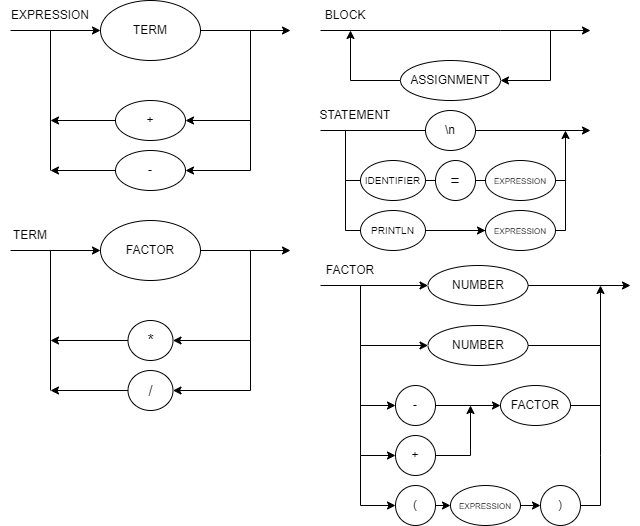

The diagram above was exported from draw.io. Its source (the exported page's mxGraphModel, read from the mxfile embedded in the PNG):
<mxGraphModel dx="1035" dy="569" grid="0" gridSize="10" guides="1" tooltips="1" connect="1" arrows="1" fold="1" page="1" pageScale="1" pageWidth="1920" pageHeight="1200" math="0" shadow="0">
  <root>
    <mxCell id="0" />
    <mxCell id="1" parent="0" />
    <mxCell id="XTbIJx5sYljhfCUMUy7I-1" value="TERM" style="ellipse;whiteSpace=wrap;html=1;" parent="1" vertex="1">
      <mxGeometry x="610" y="250" width="100" height="60" as="geometry" />
    </mxCell>
    <mxCell id="XTbIJx5sYljhfCUMUy7I-2" value="" style="endArrow=classic;html=1;rounded=0;exitX=1;exitY=0.5;exitDx=0;exitDy=0;" parent="1" source="XTbIJx5sYljhfCUMUy7I-1" edge="1">
      <mxGeometry width="50" height="50" relative="1" as="geometry">
        <mxPoint x="650" y="430" as="sourcePoint" />
        <mxPoint x="800" y="280" as="targetPoint" />
      </mxGeometry>
    </mxCell>
    <mxCell id="XTbIJx5sYljhfCUMUy7I-4" value="" style="endArrow=classic;html=1;rounded=0;entryX=1;entryY=0.5;entryDx=0;entryDy=0;" parent="1" target="XTbIJx5sYljhfCUMUy7I-5" edge="1">
      <mxGeometry width="50" height="50" relative="1" as="geometry">
        <mxPoint x="760" y="370" as="sourcePoint" />
        <mxPoint x="720" y="390" as="targetPoint" />
      </mxGeometry>
    </mxCell>
    <mxCell id="XTbIJx5sYljhfCUMUy7I-5" value="+" style="ellipse;whiteSpace=wrap;html=1;" parent="1" vertex="1">
      <mxGeometry x="625" y="350" width="70" height="40" as="geometry" />
    </mxCell>
    <mxCell id="XTbIJx5sYljhfCUMUy7I-6" value="" style="endArrow=none;html=1;rounded=0;" parent="1" edge="1">
      <mxGeometry width="50" height="50" relative="1" as="geometry">
        <mxPoint x="760" y="420" as="sourcePoint" />
        <mxPoint x="760" y="280" as="targetPoint" />
      </mxGeometry>
    </mxCell>
    <mxCell id="XTbIJx5sYljhfCUMUy7I-8" value="-" style="ellipse;whiteSpace=wrap;html=1;" parent="1" vertex="1">
      <mxGeometry x="625" y="400" width="70" height="40" as="geometry" />
    </mxCell>
    <mxCell id="XTbIJx5sYljhfCUMUy7I-9" value="" style="endArrow=classic;html=1;rounded=0;entryX=1;entryY=0.5;entryDx=0;entryDy=0;" parent="1" target="XTbIJx5sYljhfCUMUy7I-8" edge="1">
      <mxGeometry width="50" height="50" relative="1" as="geometry">
        <mxPoint x="760" y="420" as="sourcePoint" />
        <mxPoint x="705" y="380" as="targetPoint" />
      </mxGeometry>
    </mxCell>
    <mxCell id="XTbIJx5sYljhfCUMUy7I-11" value="" style="endArrow=classic;html=1;rounded=0;entryX=0;entryY=0.5;entryDx=0;entryDy=0;" parent="1" target="XTbIJx5sYljhfCUMUy7I-1" edge="1">
      <mxGeometry width="50" height="50" relative="1" as="geometry">
        <mxPoint x="520" y="280" as="sourcePoint" />
        <mxPoint x="705" y="380" as="targetPoint" />
      </mxGeometry>
    </mxCell>
    <mxCell id="XTbIJx5sYljhfCUMUy7I-12" value="" style="endArrow=classic;html=1;rounded=0;exitX=0;exitY=0.5;exitDx=0;exitDy=0;" parent="1" source="XTbIJx5sYljhfCUMUy7I-5" edge="1">
      <mxGeometry width="50" height="50" relative="1" as="geometry">
        <mxPoint x="770" y="380" as="sourcePoint" />
        <mxPoint x="560" y="370" as="targetPoint" />
      </mxGeometry>
    </mxCell>
    <mxCell id="XTbIJx5sYljhfCUMUy7I-13" value="" style="endArrow=classic;html=1;rounded=0;exitX=0;exitY=0.5;exitDx=0;exitDy=0;" parent="1" source="XTbIJx5sYljhfCUMUy7I-8" edge="1">
      <mxGeometry width="50" height="50" relative="1" as="geometry">
        <mxPoint x="780" y="390" as="sourcePoint" />
        <mxPoint x="560" y="420" as="targetPoint" />
      </mxGeometry>
    </mxCell>
    <mxCell id="XTbIJx5sYljhfCUMUy7I-14" value="" style="endArrow=none;html=1;rounded=0;" parent="1" edge="1">
      <mxGeometry width="50" height="50" relative="1" as="geometry">
        <mxPoint x="560" y="420" as="sourcePoint" />
        <mxPoint x="560" y="280" as="targetPoint" />
      </mxGeometry>
    </mxCell>
    <mxCell id="1QZysqzE4XrtoqmS_YF5-12" value="FACTOR" style="ellipse;whiteSpace=wrap;html=1;" parent="1" vertex="1">
      <mxGeometry x="610" y="470" width="100" height="60" as="geometry" />
    </mxCell>
    <mxCell id="1QZysqzE4XrtoqmS_YF5-13" value="" style="endArrow=classic;html=1;rounded=0;exitX=1;exitY=0.5;exitDx=0;exitDy=0;" parent="1" source="1QZysqzE4XrtoqmS_YF5-12" edge="1">
      <mxGeometry width="50" height="50" relative="1" as="geometry">
        <mxPoint x="650" y="650" as="sourcePoint" />
        <mxPoint x="800" y="500" as="targetPoint" />
      </mxGeometry>
    </mxCell>
    <mxCell id="1QZysqzE4XrtoqmS_YF5-14" value="" style="endArrow=classic;html=1;rounded=0;entryX=1;entryY=0.5;entryDx=0;entryDy=0;" parent="1" target="1QZysqzE4XrtoqmS_YF5-15" edge="1">
      <mxGeometry width="50" height="50" relative="1" as="geometry">
        <mxPoint x="760" y="590" as="sourcePoint" />
        <mxPoint x="720" y="610" as="targetPoint" />
      </mxGeometry>
    </mxCell>
    <mxCell id="1QZysqzE4XrtoqmS_YF5-15" value="&lt;font style=&quot;font-size: 16px;&quot;&gt;*&lt;/font&gt;" style="ellipse;whiteSpace=wrap;html=1;" parent="1" vertex="1">
      <mxGeometry x="637.5" y="570" width="45" height="40" as="geometry" />
    </mxCell>
    <mxCell id="1QZysqzE4XrtoqmS_YF5-16" value="" style="endArrow=none;html=1;rounded=0;" parent="1" edge="1">
      <mxGeometry width="50" height="50" relative="1" as="geometry">
        <mxPoint x="760" y="640" as="sourcePoint" />
        <mxPoint x="760" y="500" as="targetPoint" />
      </mxGeometry>
    </mxCell>
    <mxCell id="1QZysqzE4XrtoqmS_YF5-17" value="&lt;font style=&quot;font-size: 15px;&quot;&gt;/&lt;/font&gt;" style="ellipse;whiteSpace=wrap;html=1;" parent="1" vertex="1">
      <mxGeometry x="637.5" y="620" width="45" height="40" as="geometry" />
    </mxCell>
    <mxCell id="1QZysqzE4XrtoqmS_YF5-18" value="" style="endArrow=classic;html=1;rounded=0;entryX=1;entryY=0.5;entryDx=0;entryDy=0;" parent="1" target="1QZysqzE4XrtoqmS_YF5-17" edge="1">
      <mxGeometry width="50" height="50" relative="1" as="geometry">
        <mxPoint x="760" y="640" as="sourcePoint" />
        <mxPoint x="705" y="600" as="targetPoint" />
      </mxGeometry>
    </mxCell>
    <mxCell id="1QZysqzE4XrtoqmS_YF5-19" value="" style="endArrow=classic;html=1;rounded=0;entryX=0;entryY=0.5;entryDx=0;entryDy=0;" parent="1" target="1QZysqzE4XrtoqmS_YF5-12" edge="1">
      <mxGeometry width="50" height="50" relative="1" as="geometry">
        <mxPoint x="520" y="500" as="sourcePoint" />
        <mxPoint x="705" y="600" as="targetPoint" />
      </mxGeometry>
    </mxCell>
    <mxCell id="1QZysqzE4XrtoqmS_YF5-20" value="" style="endArrow=classic;html=1;rounded=0;exitX=0;exitY=0.5;exitDx=0;exitDy=0;" parent="1" source="1QZysqzE4XrtoqmS_YF5-15" edge="1">
      <mxGeometry width="50" height="50" relative="1" as="geometry">
        <mxPoint x="770" y="600" as="sourcePoint" />
        <mxPoint x="560" y="590" as="targetPoint" />
      </mxGeometry>
    </mxCell>
    <mxCell id="1QZysqzE4XrtoqmS_YF5-21" value="" style="endArrow=classic;html=1;rounded=0;exitX=0;exitY=0.5;exitDx=0;exitDy=0;" parent="1" source="1QZysqzE4XrtoqmS_YF5-17" edge="1">
      <mxGeometry width="50" height="50" relative="1" as="geometry">
        <mxPoint x="780" y="610" as="sourcePoint" />
        <mxPoint x="560" y="640" as="targetPoint" />
      </mxGeometry>
    </mxCell>
    <mxCell id="1QZysqzE4XrtoqmS_YF5-22" value="" style="endArrow=none;html=1;rounded=0;" parent="1" edge="1">
      <mxGeometry width="50" height="50" relative="1" as="geometry">
        <mxPoint x="560" y="640" as="sourcePoint" />
        <mxPoint x="560" y="500" as="targetPoint" />
      </mxGeometry>
    </mxCell>
    <mxCell id="1QZysqzE4XrtoqmS_YF5-23" value="EXPRESSION" style="text;html=1;strokeColor=none;fillColor=none;align=center;verticalAlign=middle;whiteSpace=wrap;rounded=0;" parent="1" vertex="1">
      <mxGeometry x="530" y="250" width="60" height="30" as="geometry" />
    </mxCell>
    <mxCell id="1QZysqzE4XrtoqmS_YF5-24" value="TERM" style="text;html=1;strokeColor=none;fillColor=none;align=center;verticalAlign=middle;whiteSpace=wrap;rounded=0;" parent="1" vertex="1">
      <mxGeometry x="510" y="470" width="60" height="30" as="geometry" />
    </mxCell>
    <mxCell id="tpdDBMxNlKER55VUKP44-1" value="NUMBER" style="ellipse;whiteSpace=wrap;html=1;" parent="1" vertex="1">
      <mxGeometry x="937.5" y="515" width="100" height="40" as="geometry" />
    </mxCell>
    <mxCell id="tpdDBMxNlKER55VUKP44-2" value="" style="endArrow=classic;html=1;rounded=0;exitX=1;exitY=0.5;exitDx=0;exitDy=0;" parent="1" source="tpdDBMxNlKER55VUKP44-1" edge="1">
      <mxGeometry width="50" height="50" relative="1" as="geometry">
        <mxPoint x="1050" y="535" as="sourcePoint" />
        <mxPoint x="1140" y="535" as="targetPoint" />
      </mxGeometry>
    </mxCell>
    <mxCell id="tpdDBMxNlKER55VUKP44-8" value="" style="endArrow=classic;html=1;rounded=0;entryX=0;entryY=0.5;entryDx=0;entryDy=0;" parent="1" target="tpdDBMxNlKER55VUKP44-1" edge="1">
      <mxGeometry width="50" height="50" relative="1" as="geometry">
        <mxPoint x="830" y="535" as="sourcePoint" />
        <mxPoint x="1015" y="635" as="targetPoint" />
      </mxGeometry>
    </mxCell>
    <mxCell id="tpdDBMxNlKER55VUKP44-11" value="" style="endArrow=none;html=1;rounded=0;" parent="1" edge="1">
      <mxGeometry width="50" height="50" relative="1" as="geometry">
        <mxPoint x="870" y="705" as="sourcePoint" />
        <mxPoint x="870" y="535" as="targetPoint" />
      </mxGeometry>
    </mxCell>
    <mxCell id="tpdDBMxNlKER55VUKP44-12" value="FACTOR" style="text;html=1;strokeColor=none;fillColor=none;align=center;verticalAlign=middle;whiteSpace=wrap;rounded=0;" parent="1" vertex="1">
      <mxGeometry x="830" y="505" width="60" height="30" as="geometry" />
    </mxCell>
    <mxCell id="tpdDBMxNlKER55VUKP44-13" value="-" style="ellipse;whiteSpace=wrap;html=1;" parent="1" vertex="1">
      <mxGeometry x="905" y="635" width="40" height="40" as="geometry" />
    </mxCell>
    <mxCell id="tpdDBMxNlKER55VUKP44-14" value="+" style="ellipse;whiteSpace=wrap;html=1;" parent="1" vertex="1">
      <mxGeometry x="905" y="685" width="40" height="40" as="geometry" />
    </mxCell>
    <mxCell id="tpdDBMxNlKER55VUKP44-15" value="" style="endArrow=classic;html=1;rounded=0;entryX=0;entryY=0.5;entryDx=0;entryDy=0;" parent="1" target="tpdDBMxNlKER55VUKP44-13" edge="1">
      <mxGeometry width="50" height="50" relative="1" as="geometry">
        <mxPoint x="870" y="655" as="sourcePoint" />
        <mxPoint x="685" y="685" as="targetPoint" />
      </mxGeometry>
    </mxCell>
    <mxCell id="tpdDBMxNlKER55VUKP44-16" value="" style="endArrow=classic;html=1;rounded=0;entryX=0;entryY=0.5;entryDx=0;entryDy=0;" parent="1" target="tpdDBMxNlKER55VUKP44-14" edge="1">
      <mxGeometry width="50" height="50" relative="1" as="geometry">
        <mxPoint x="870" y="705" as="sourcePoint" />
        <mxPoint x="900" y="665" as="targetPoint" />
      </mxGeometry>
    </mxCell>
    <mxCell id="tpdDBMxNlKER55VUKP44-17" value="" style="endArrow=classic;html=1;rounded=0;exitX=1;exitY=0.5;exitDx=0;exitDy=0;" parent="1" source="tpdDBMxNlKER55VUKP44-13" edge="1">
      <mxGeometry width="50" height="50" relative="1" as="geometry">
        <mxPoint x="890" y="675" as="sourcePoint" />
        <mxPoint x="1010" y="655" as="targetPoint" />
      </mxGeometry>
    </mxCell>
    <mxCell id="tpdDBMxNlKER55VUKP44-19" value="" style="endArrow=none;html=1;rounded=0;entryX=1;entryY=0.5;entryDx=0;entryDy=0;" parent="1" target="tpdDBMxNlKER55VUKP44-14" edge="1">
      <mxGeometry width="50" height="50" relative="1" as="geometry">
        <mxPoint x="980" y="705" as="sourcePoint" />
        <mxPoint x="750" y="595" as="targetPoint" />
      </mxGeometry>
    </mxCell>
    <mxCell id="tpdDBMxNlKER55VUKP44-20" value="" style="endArrow=classic;html=1;rounded=0;" parent="1" edge="1">
      <mxGeometry width="50" height="50" relative="1" as="geometry">
        <mxPoint x="980" y="705" as="sourcePoint" />
        <mxPoint x="980" y="655" as="targetPoint" />
      </mxGeometry>
    </mxCell>
    <mxCell id="tpdDBMxNlKER55VUKP44-21" value="FACTOR" style="ellipse;whiteSpace=wrap;html=1;" parent="1" vertex="1">
      <mxGeometry x="1010" y="635" width="70" height="40" as="geometry" />
    </mxCell>
    <mxCell id="tpdDBMxNlKER55VUKP44-22" value="" style="endArrow=none;html=1;rounded=0;entryX=1;entryY=0.5;entryDx=0;entryDy=0;" parent="1" target="tpdDBMxNlKER55VUKP44-21" edge="1">
      <mxGeometry width="50" height="50" relative="1" as="geometry">
        <mxPoint x="1110" y="655" as="sourcePoint" />
        <mxPoint x="970" y="715" as="targetPoint" />
      </mxGeometry>
    </mxCell>
    <mxCell id="tpdDBMxNlKER55VUKP44-26" value="(" style="ellipse;whiteSpace=wrap;html=1;" parent="1" vertex="1">
      <mxGeometry x="905" y="735" width="40" height="40" as="geometry" />
    </mxCell>
    <mxCell id="tpdDBMxNlKER55VUKP44-29" value="" style="endArrow=classic;html=1;rounded=0;entryX=0;entryY=0.5;entryDx=0;entryDy=0;" parent="1" target="tpdDBMxNlKER55VUKP44-26" edge="1">
      <mxGeometry width="50" height="50" relative="1" as="geometry">
        <mxPoint x="870" y="755" as="sourcePoint" />
        <mxPoint x="900" y="665" as="targetPoint" />
      </mxGeometry>
    </mxCell>
    <mxCell id="tpdDBMxNlKER55VUKP44-31" value="" style="endArrow=classic;html=1;rounded=0;exitX=1;exitY=0.5;exitDx=0;exitDy=0;entryX=0;entryY=0.5;entryDx=0;entryDy=0;" parent="1" source="tpdDBMxNlKER55VUKP44-26" target="tpdDBMxNlKER55VUKP44-32" edge="1">
      <mxGeometry width="50" height="50" relative="1" as="geometry">
        <mxPoint x="990" y="715" as="sourcePoint" />
        <mxPoint x="980" y="755" as="targetPoint" />
      </mxGeometry>
    </mxCell>
    <mxCell id="tpdDBMxNlKER55VUKP44-32" value="&lt;font style=&quot;font-size: 8px;&quot;&gt;EXPRESSION&lt;/font&gt;" style="ellipse;whiteSpace=wrap;html=1;" parent="1" vertex="1">
      <mxGeometry x="960" y="735" width="70" height="40" as="geometry" />
    </mxCell>
    <mxCell id="tpdDBMxNlKER55VUKP44-33" value="" style="endArrow=classic;html=1;rounded=0;exitX=1;exitY=0.5;exitDx=0;exitDy=0;entryX=0;entryY=0.5;entryDx=0;entryDy=0;" parent="1" source="tpdDBMxNlKER55VUKP44-32" target="tpdDBMxNlKER55VUKP44-34" edge="1">
      <mxGeometry width="50" height="50" relative="1" as="geometry">
        <mxPoint x="880" y="765" as="sourcePoint" />
        <mxPoint x="1070" y="755" as="targetPoint" />
      </mxGeometry>
    </mxCell>
    <mxCell id="tpdDBMxNlKER55VUKP44-34" value=")" style="ellipse;whiteSpace=wrap;html=1;" parent="1" vertex="1">
      <mxGeometry x="1050" y="735" width="40" height="40" as="geometry" />
    </mxCell>
    <mxCell id="tpdDBMxNlKER55VUKP44-36" value="" style="endArrow=none;html=1;rounded=0;entryX=1;entryY=0.5;entryDx=0;entryDy=0;" parent="1" target="tpdDBMxNlKER55VUKP44-34" edge="1">
      <mxGeometry width="50" height="50" relative="1" as="geometry">
        <mxPoint x="1110" y="755" as="sourcePoint" />
        <mxPoint x="1090" y="665" as="targetPoint" />
      </mxGeometry>
    </mxCell>
    <mxCell id="tpdDBMxNlKER55VUKP44-37" value="" style="endArrow=classic;html=1;rounded=0;" parent="1" edge="1">
      <mxGeometry width="50" height="50" relative="1" as="geometry">
        <mxPoint x="1110" y="705" as="sourcePoint" />
        <mxPoint x="1110" y="535" as="targetPoint" />
      </mxGeometry>
    </mxCell>
    <mxCell id="79097GELjFV29vyGkaWB-2" value="" style="endArrow=none;html=1;rounded=0;" edge="1" parent="1">
      <mxGeometry width="50" height="50" relative="1" as="geometry">
        <mxPoint x="870" y="755" as="sourcePoint" />
        <mxPoint x="870" y="705" as="targetPoint" />
      </mxGeometry>
    </mxCell>
    <mxCell id="79097GELjFV29vyGkaWB-3" value="" style="endArrow=none;html=1;rounded=0;" edge="1" parent="1">
      <mxGeometry width="50" height="50" relative="1" as="geometry">
        <mxPoint x="1110" y="705" as="sourcePoint" />
        <mxPoint x="1110" y="755" as="targetPoint" />
      </mxGeometry>
    </mxCell>
    <mxCell id="79097GELjFV29vyGkaWB-4" value="NUMBER" style="ellipse;whiteSpace=wrap;html=1;" vertex="1" parent="1">
      <mxGeometry x="937.5" y="575" width="100" height="40" as="geometry" />
    </mxCell>
    <mxCell id="79097GELjFV29vyGkaWB-5" value="" style="endArrow=classic;html=1;rounded=0;entryX=0;entryY=0.5;entryDx=0;entryDy=0;" edge="1" parent="1" target="79097GELjFV29vyGkaWB-4">
      <mxGeometry width="50" height="50" relative="1" as="geometry">
        <mxPoint x="870" y="595" as="sourcePoint" />
        <mxPoint x="900" y="665" as="targetPoint" />
      </mxGeometry>
    </mxCell>
    <mxCell id="79097GELjFV29vyGkaWB-6" value="" style="endArrow=none;html=1;rounded=0;entryX=1;entryY=0.5;entryDx=0;entryDy=0;" edge="1" parent="1" target="79097GELjFV29vyGkaWB-4">
      <mxGeometry width="50" height="50" relative="1" as="geometry">
        <mxPoint x="1110" y="595" as="sourcePoint" />
        <mxPoint x="1090" y="665" as="targetPoint" />
      </mxGeometry>
    </mxCell>
    <mxCell id="79097GELjFV29vyGkaWB-8" value="" style="endArrow=classic;html=1;rounded=0;exitX=1;exitY=0.5;exitDx=0;exitDy=0;" edge="1" parent="1">
      <mxGeometry width="50" height="50" relative="1" as="geometry">
        <mxPoint x="1010" y="280" as="sourcePoint" />
        <mxPoint x="1100" y="280" as="targetPoint" />
      </mxGeometry>
    </mxCell>
    <mxCell id="79097GELjFV29vyGkaWB-9" value="" style="endArrow=classic;html=1;rounded=0;entryX=1;entryY=0.5;entryDx=0;entryDy=0;" edge="1" parent="1" target="79097GELjFV29vyGkaWB-10">
      <mxGeometry width="50" height="50" relative="1" as="geometry">
        <mxPoint x="1060" y="330" as="sourcePoint" />
        <mxPoint x="1020" y="390" as="targetPoint" />
      </mxGeometry>
    </mxCell>
    <mxCell id="79097GELjFV29vyGkaWB-10" value="ASSIGNMENT" style="ellipse;whiteSpace=wrap;html=1;" vertex="1" parent="1">
      <mxGeometry x="910" y="310" width="100" height="40" as="geometry" />
    </mxCell>
    <mxCell id="79097GELjFV29vyGkaWB-11" value="" style="endArrow=none;html=1;rounded=0;" edge="1" parent="1">
      <mxGeometry width="50" height="50" relative="1" as="geometry">
        <mxPoint x="1060" y="330" as="sourcePoint" />
        <mxPoint x="1060" y="280" as="targetPoint" />
      </mxGeometry>
    </mxCell>
    <mxCell id="79097GELjFV29vyGkaWB-17" value="" style="endArrow=none;html=1;rounded=0;exitX=0;exitY=0.5;exitDx=0;exitDy=0;" edge="1" parent="1" source="79097GELjFV29vyGkaWB-10">
      <mxGeometry width="50" height="50" relative="1" as="geometry">
        <mxPoint x="860" y="370" as="sourcePoint" />
        <mxPoint x="860" y="330" as="targetPoint" />
      </mxGeometry>
    </mxCell>
    <mxCell id="79097GELjFV29vyGkaWB-18" value="BLOCK" style="text;html=1;strokeColor=none;fillColor=none;align=center;verticalAlign=middle;whiteSpace=wrap;rounded=0;" vertex="1" parent="1">
      <mxGeometry x="825" y="250" width="60" height="30" as="geometry" />
    </mxCell>
    <mxCell id="79097GELjFV29vyGkaWB-20" value="" style="endArrow=none;html=1;rounded=0;" edge="1" parent="1">
      <mxGeometry width="50" height="50" relative="1" as="geometry">
        <mxPoint x="1010" y="280" as="sourcePoint" />
        <mxPoint x="830" y="280" as="targetPoint" />
      </mxGeometry>
    </mxCell>
    <mxCell id="79097GELjFV29vyGkaWB-21" value="" style="endArrow=classic;html=1;rounded=0;" edge="1" parent="1">
      <mxGeometry width="50" height="50" relative="1" as="geometry">
        <mxPoint x="860" y="330" as="sourcePoint" />
        <mxPoint x="860" y="280" as="targetPoint" />
      </mxGeometry>
    </mxCell>
    <mxCell id="79097GELjFV29vyGkaWB-22" value="" style="endArrow=classic;html=1;rounded=0;exitX=1;exitY=0.5;exitDx=0;exitDy=0;" edge="1" parent="1" source="79097GELjFV29vyGkaWB-30">
      <mxGeometry width="50" height="50" relative="1" as="geometry">
        <mxPoint x="1010" y="380" as="sourcePoint" />
        <mxPoint x="1100" y="380" as="targetPoint" />
      </mxGeometry>
    </mxCell>
    <mxCell id="79097GELjFV29vyGkaWB-24" value="&lt;font style=&quot;font-size: 10px;&quot;&gt;IDENTIFIER&lt;/font&gt;" style="ellipse;whiteSpace=wrap;html=1;" vertex="1" parent="1">
      <mxGeometry x="870" y="410" width="65" height="40" as="geometry" />
    </mxCell>
    <mxCell id="79097GELjFV29vyGkaWB-26" value="" style="endArrow=none;html=1;rounded=0;exitX=0;exitY=0.5;exitDx=0;exitDy=0;" edge="1" parent="1" source="79097GELjFV29vyGkaWB-24">
      <mxGeometry width="50" height="50" relative="1" as="geometry">
        <mxPoint x="860" y="470" as="sourcePoint" />
        <mxPoint x="855" y="430" as="targetPoint" />
      </mxGeometry>
    </mxCell>
    <mxCell id="79097GELjFV29vyGkaWB-27" value="" style="endArrow=none;html=1;rounded=0;exitX=0;exitY=0.5;exitDx=0;exitDy=0;" edge="1" parent="1" source="79097GELjFV29vyGkaWB-30">
      <mxGeometry width="50" height="50" relative="1" as="geometry">
        <mxPoint x="915" y="380" as="sourcePoint" />
        <mxPoint x="830" y="380" as="targetPoint" />
      </mxGeometry>
    </mxCell>
    <mxCell id="79097GELjFV29vyGkaWB-29" value="STATEMENT" style="text;html=1;strokeColor=none;fillColor=none;align=center;verticalAlign=middle;whiteSpace=wrap;rounded=0;" vertex="1" parent="1">
      <mxGeometry x="835" y="350" width="60" height="30" as="geometry" />
    </mxCell>
    <mxCell id="79097GELjFV29vyGkaWB-30" value="\n" style="ellipse;whiteSpace=wrap;html=1;" vertex="1" parent="1">
      <mxGeometry x="935" y="360" width="50" height="40" as="geometry" />
    </mxCell>
    <mxCell id="79097GELjFV29vyGkaWB-32" value="" style="endArrow=none;html=1;rounded=0;" edge="1" parent="1">
      <mxGeometry width="50" height="50" relative="1" as="geometry">
        <mxPoint x="855" y="480" as="sourcePoint" />
        <mxPoint x="855" y="380" as="targetPoint" />
      </mxGeometry>
    </mxCell>
    <mxCell id="79097GELjFV29vyGkaWB-34" value="&lt;font style=&quot;&quot;&gt;&lt;font style=&quot;font-size: 16px;&quot;&gt;=&lt;/font&gt;&lt;br&gt;&lt;/font&gt;" style="ellipse;whiteSpace=wrap;html=1;" vertex="1" parent="1">
      <mxGeometry x="945" y="410" width="40" height="40" as="geometry" />
    </mxCell>
    <mxCell id="79097GELjFV29vyGkaWB-35" value="" style="endArrow=none;html=1;rounded=0;exitX=0;exitY=0.5;exitDx=0;exitDy=0;entryX=1;entryY=0.5;entryDx=0;entryDy=0;" edge="1" parent="1" source="79097GELjFV29vyGkaWB-34" target="79097GELjFV29vyGkaWB-24">
      <mxGeometry width="50" height="50" relative="1" as="geometry">
        <mxPoint x="880" y="440" as="sourcePoint" />
        <mxPoint x="865" y="440" as="targetPoint" />
      </mxGeometry>
    </mxCell>
    <mxCell id="79097GELjFV29vyGkaWB-36" value="&lt;font style=&quot;font-size: 8px;&quot;&gt;EXPRESSION&lt;/font&gt;" style="ellipse;whiteSpace=wrap;html=1;" vertex="1" parent="1">
      <mxGeometry x="995" y="410" width="70" height="40" as="geometry" />
    </mxCell>
    <mxCell id="79097GELjFV29vyGkaWB-37" value="" style="endArrow=none;html=1;rounded=0;exitX=0;exitY=0.5;exitDx=0;exitDy=0;entryX=1;entryY=0.5;entryDx=0;entryDy=0;" edge="1" parent="1" source="79097GELjFV29vyGkaWB-36" target="79097GELjFV29vyGkaWB-34">
      <mxGeometry width="50" height="50" relative="1" as="geometry">
        <mxPoint x="955" y="440" as="sourcePoint" />
        <mxPoint x="945" y="440" as="targetPoint" />
      </mxGeometry>
    </mxCell>
    <mxCell id="79097GELjFV29vyGkaWB-38" value="" style="endArrow=classic;html=1;rounded=0;" edge="1" parent="1">
      <mxGeometry width="50" height="50" relative="1" as="geometry">
        <mxPoint x="1075" y="480" as="sourcePoint" />
        <mxPoint x="1075" y="380" as="targetPoint" />
      </mxGeometry>
    </mxCell>
    <mxCell id="79097GELjFV29vyGkaWB-39" value="" style="endArrow=none;html=1;rounded=0;entryX=1;entryY=0.5;entryDx=0;entryDy=0;" edge="1" parent="1" target="79097GELjFV29vyGkaWB-36">
      <mxGeometry width="50" height="50" relative="1" as="geometry">
        <mxPoint x="1075" y="430" as="sourcePoint" />
        <mxPoint x="995" y="440" as="targetPoint" />
      </mxGeometry>
    </mxCell>
    <mxCell id="79097GELjFV29vyGkaWB-45" value="" style="edgeStyle=orthogonalEdgeStyle;rounded=0;orthogonalLoop=1;jettySize=auto;html=1;" edge="1" parent="1" source="79097GELjFV29vyGkaWB-40" target="79097GELjFV29vyGkaWB-43">
      <mxGeometry relative="1" as="geometry" />
    </mxCell>
    <mxCell id="79097GELjFV29vyGkaWB-40" value="&lt;font style=&quot;font-size: 10px;&quot;&gt;PRINTLN&lt;/font&gt;" style="ellipse;whiteSpace=wrap;html=1;" vertex="1" parent="1">
      <mxGeometry x="870" y="460" width="65" height="40" as="geometry" />
    </mxCell>
    <mxCell id="79097GELjFV29vyGkaWB-41" value="" style="endArrow=none;html=1;rounded=0;exitX=0;exitY=0.5;exitDx=0;exitDy=0;" edge="1" parent="1" source="79097GELjFV29vyGkaWB-40">
      <mxGeometry width="50" height="50" relative="1" as="geometry">
        <mxPoint x="880" y="440" as="sourcePoint" />
        <mxPoint x="855" y="480" as="targetPoint" />
      </mxGeometry>
    </mxCell>
    <mxCell id="79097GELjFV29vyGkaWB-42" value="" style="endArrow=none;html=1;rounded=0;entryX=1;entryY=0.5;entryDx=0;entryDy=0;" edge="1" parent="1" target="79097GELjFV29vyGkaWB-40">
      <mxGeometry width="50" height="50" relative="1" as="geometry">
        <mxPoint x="995" y="480" as="sourcePoint" />
        <mxPoint x="865" y="490" as="targetPoint" />
      </mxGeometry>
    </mxCell>
    <mxCell id="79097GELjFV29vyGkaWB-43" value="&lt;font style=&quot;font-size: 8px;&quot;&gt;EXPRESSION&lt;/font&gt;" style="ellipse;whiteSpace=wrap;html=1;" vertex="1" parent="1">
      <mxGeometry x="995" y="460" width="70" height="40" as="geometry" />
    </mxCell>
    <mxCell id="79097GELjFV29vyGkaWB-46" value="" style="endArrow=none;html=1;rounded=0;entryX=1;entryY=0.5;entryDx=0;entryDy=0;" edge="1" parent="1" target="79097GELjFV29vyGkaWB-43">
      <mxGeometry width="50" height="50" relative="1" as="geometry">
        <mxPoint x="1075" y="480" as="sourcePoint" />
        <mxPoint x="945" y="490" as="targetPoint" />
      </mxGeometry>
    </mxCell>
  </root>
</mxGraphModel>